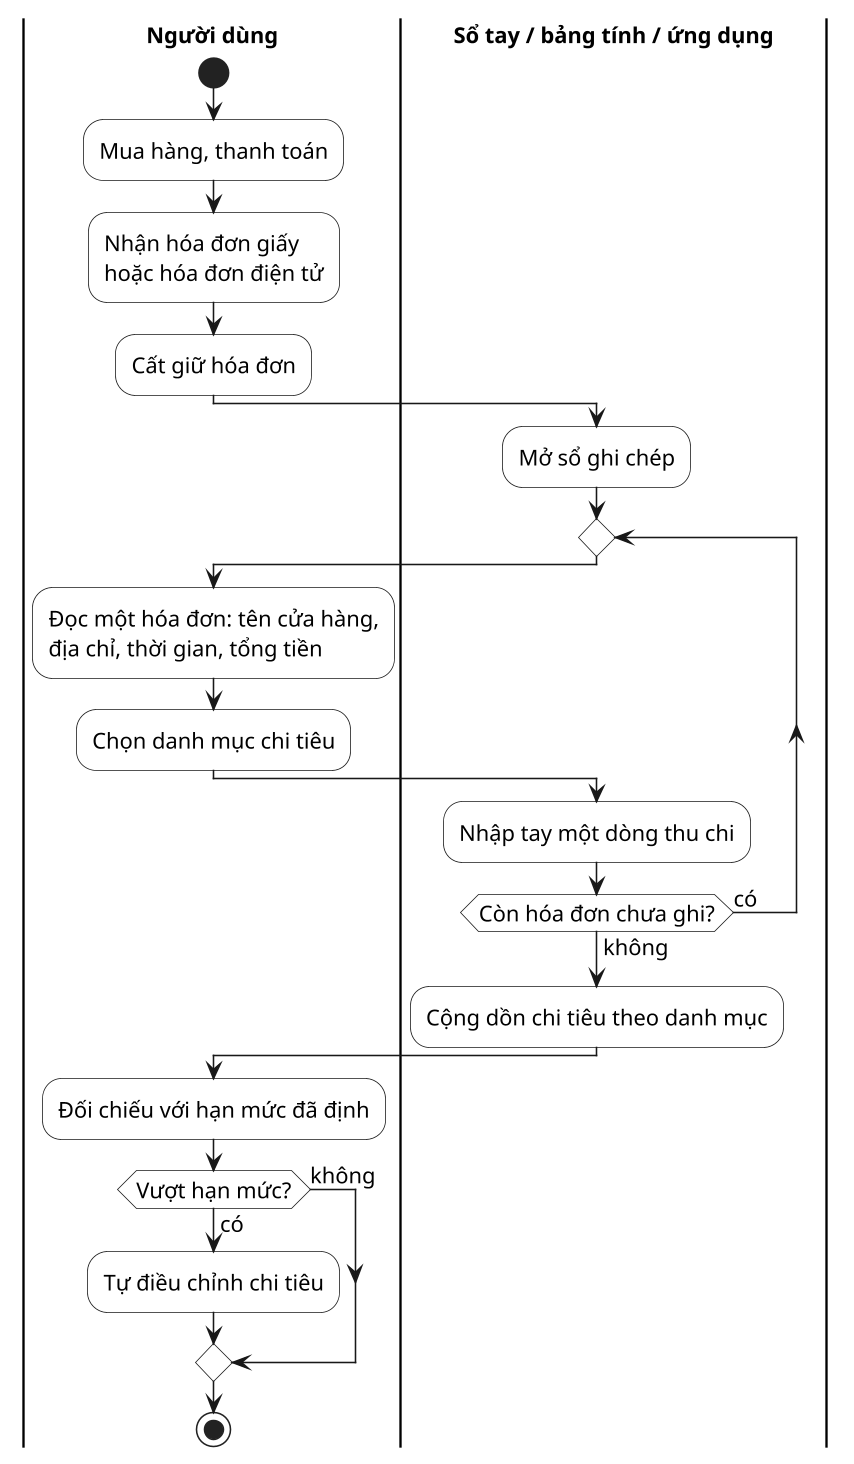

The diagram above was rendered by PlantUML. Its source (embedded in the PNG):
@startuml ch1_quy_trinh_ghi_chep_thu_cong
' Hình 1.1: Quy trình ghi chép chi tiêu thủ công (mục 1.2.2)
skinparam defaultFontName "Times New Roman"
skinparam defaultFontSize 14
skinparam shadowing false
skinparam monochrome true
skinparam dpi 150
skinparam ActivityBackgroundColor white
skinparam SwimlaneTitleFontStyle bold

|Người dùng|
start
:Mua hàng, thanh toán;
:Nhận hóa đơn giấy\nhoặc hóa đơn điện tử;
:Cất giữ hóa đơn;
|Sổ tay / bảng tính / ứng dụng|
:Mở sổ ghi chép;
repeat
  |Người dùng|
  :Đọc một hóa đơn: tên cửa hàng,\nđịa chỉ, thời gian, tổng tiền;
  :Chọn danh mục chi tiêu;
  |Sổ tay / bảng tính / ứng dụng|
  :Nhập tay một dòng thu chi;
repeat while (Còn hóa đơn chưa ghi?) is (có) not (không)
|Sổ tay / bảng tính / ứng dụng|
:Cộng dồn chi tiêu theo danh mục;
|Người dùng|
:Đối chiếu với hạn mức đã định;
if (Vượt hạn mức?) then (có)
  :Tự điều chỉnh chi tiêu;
else (không)
endif
stop
@enduml